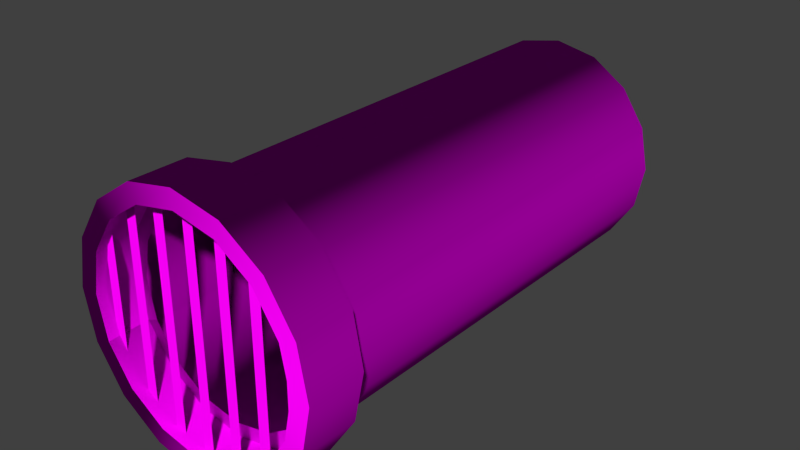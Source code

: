 # Source: decoration_pipes_waterpipe_1.blend  (saved by Blender 2.70.0; exported with 4.5.12 LTS)
import bpy
from mathutils import Matrix  # noqa: F401  (used for matrix-valued properties, if any)

bpy.ops.wm.read_factory_settings(use_empty=True)
scene = bpy.context.scene
scene.name = 'Scene'

# ---- collections
col_collection_1 = bpy.data.collections.new('Collection 1'); scene.collection.children.link(col_collection_1)

# ---- images (referenced by path relative to the original .blend; pixels are not part of the script)
import os
ASSET_DIR = os.environ.get("B2B_ASSET_DIR", "")  # directory of the original .blend (textures are referenced by path, not embedded)
HERE = os.path.dirname(os.path.abspath(__file__))  # packed textures are extracted next to this script under _unpacked/

def load_image(name, relpath, width, height, colorspace="sRGB"):
    """Load a texture the original file referenced (path relative to the .blend, or extracted next to this script)."""
    p = next((c for c in (os.path.join(HERE, relpath), os.path.join(ASSET_DIR, relpath)) if relpath and os.path.exists(c)), "")
    if p:
        img = bpy.data.images.load(p, check_existing=True)
        img.name = name
    else:  # same state as the original file: an image datablock whose file is absent (Cycles renders it pink)
        img = bpy.data.images.new(name, width, height)
        img.source = "FILE"
        img.filepath = "//" + (relpath or name)
    img.colorspace_settings.name = colorspace
    return img
img_decoration_pipes_waterpipe_1_bars_diffuse_jpg = load_image('decoration_pipes_waterpipe_1_bars_diffuse.jpg', 'Texturen/decoration_pipes_waterpipe_1_bars_diffuse.jpg', 1024, 1024, 'sRGB')
img_decoration_pipes_waterpipe_1_bars_normal_jpg = load_image('decoration_pipes_waterpipe_1_bars_normal.jpg', 'Texturen/decoration_pipes_waterpipe_1_bars_normal.jpg', 1024, 1024, 'sRGB')
img_decoration_pipes_waterpipe_1_base_diffuse_jpg = load_image('decoration_pipes_waterpipe_1_base_diffuse.jpg', 'Texturen/decoration_pipes_waterpipe_1_base_diffuse.jpg', 1024, 1024, 'sRGB')
img_decoration_pipes_waterpipe_1_base_normal_jpg = load_image('decoration_pipes_waterpipe_1_base_normal.jpg', 'Texturen/decoration_pipes_waterpipe_1_base_normal.jpg', 1024, 1024, 'sRGB')

# ---- materials (node trees are filled in below, after node groups)
mat_decoration_pipes_waterpipe_1_bars = bpy.data.materials.new('decoration_pipes_waterpipe_1_bars')
mat_decoration_pipes_waterpipe_1_bars.alpha_threshold = 0.0
mat_decoration_pipes_waterpipe_1_bars.roughness = 0.5
mat_decoration_pipes_waterpipe_1_bars.line_color = (0.0, 0.0, 0.0, 1.0)
mat_decoration_pipes_waterpipe_1_base = bpy.data.materials.new('decoration_pipes_waterpipe_1_base')
mat_decoration_pipes_waterpipe_1_base.alpha_threshold = 0.0
mat_decoration_pipes_waterpipe_1_base.roughness = 0.5
mat_decoration_pipes_waterpipe_1_base.line_color = (0.0, 0.0, 0.0, 1.0)

# ---- material node trees
mat_decoration_pipes_waterpipe_1_bars.use_nodes = True; mat_decoration_pipes_waterpipe_1_bars.node_tree.nodes.clear()
_N = mat_decoration_pipes_waterpipe_1_bars.node_tree.nodes; _L = mat_decoration_pipes_waterpipe_1_bars.node_tree.links
n0 = _N.new('ShaderNodeOutputMaterial'); n0.name = 'Material Output'; n0.location = (300, 300)
n1 = _N.new('ShaderNodeBsdfDiffuse'); n1.name = 'Diffuse BSDF'; n1.location = (10, 300)
n2 = _N.new('ShaderNodeTexImage'); n2.name = 'Image Texture'; n2.location = (-372, 315)
n2.width = 140
n2.image = img_decoration_pipes_waterpipe_1_bars_diffuse_jpg
n3 = _N.new('ShaderNodeNormalMap'); n3.name = 'Normal Map'; n3.location = (-164, 89)
n4 = _N.new('ShaderNodeTexCoord'); n4.name = 'Texture Coordinate'; n4.location = (-603, 329)
n5 = _N.new('ShaderNodeTexImage'); n5.name = 'Image Texture.001'; n5.location = (-384, 74)
n5.width = 140
n5.image = img_decoration_pipes_waterpipe_1_bars_normal_jpg
_L.new(n1.outputs[0], n0.inputs[0])
_L.new(n4.outputs[2], n2.inputs[0])
_L.new(n4.outputs[2], n5.inputs[0])
_L.new(n5.outputs[0], n3.inputs[1])
_L.new(n2.outputs[0], n1.inputs[0])
_L.new(n3.outputs[0], n1.inputs[2])
n0.is_active_output = True
mat_decoration_pipes_waterpipe_1_base.use_nodes = True; mat_decoration_pipes_waterpipe_1_base.node_tree.nodes.clear()
_N = mat_decoration_pipes_waterpipe_1_base.node_tree.nodes; _L = mat_decoration_pipes_waterpipe_1_base.node_tree.links
n0 = _N.new('ShaderNodeOutputMaterial'); n0.name = 'Material Output'; n0.location = (300, 300)
n1 = _N.new('ShaderNodeTexImage'); n1.name = 'Image Texture'; n1.location = (-517, 353)
n1.width = 140
n1.image = img_decoration_pipes_waterpipe_1_base_diffuse_jpg
n2 = _N.new('ShaderNodeTexCoord'); n2.name = 'Texture Coordinate'; n2.location = (-767, 254)
n3 = _N.new('ShaderNodeTexImage'); n3.name = 'Image Texture.001'; n3.location = (-539, 118)
n3.width = 140
n3.image = img_decoration_pipes_waterpipe_1_base_normal_jpg
n4 = _N.new('ShaderNodeNormalMap'); n4.name = 'Normal Map'; n4.location = (-234, 80)
n5 = _N.new('ShaderNodeBsdfDiffuse'); n5.name = 'Diffuse BSDF'; n5.location = (10, 300)
_L.new(n5.outputs[0], n0.inputs[0])
_L.new(n2.outputs[2], n1.inputs[0])
_L.new(n2.outputs[2], n3.inputs[0])
_L.new(n1.outputs[0], n5.inputs[0])
_L.new(n3.outputs[0], n4.inputs[1])
_L.new(n4.outputs[0], n5.inputs[2])
n0.is_active_output = True

# ---- world
world_world = bpy.data.worlds.new('World'); scene.world = world_world
world_world.color = (0.05088, 0.05088, 0.05088)
world_world.use_sun_shadow = False
world_world.sun_shadow_jitter_overblur = 0.0
world_world.cycles.sampling_method = 'MANUAL'
world_world.cycles.sample_map_resolution = 256

# ---- meshes
me_plane_006 = bpy.data.meshes.new('Plane.006')
me_plane_006.from_pydata([(0.0, -0.6, -3.513e-07), (0.1, -0.6, -3.513e-07), (0.0, 0.6, 3.513e-07), (0.1, 0.6, 3.513e-07), (-1.8, -0.6, -3.513e-07), (-1.7, -0.6, -3.513e-07), (-1.8, 0.6, 3.513e-07), (-1.7, 0.6, 3.513e-07), (-1.5, -0.9, -8.782e-08), (-1.4, -0.9, -8.782e-08), (-1.5, 0.9, 8.782e-08), (-1.4, 0.9, 8.782e-08), (-1.2, -1.0, 0.0), (-1.1, -1.0, 0.0), (-1.2, 1.0, 0.0), (-1.1, 1.0, 0.0), (-0.3, -0.9, -8.782e-08), (-0.2, -0.9, -8.782e-08), (-0.3, 0.9, 8.782e-08), (-0.2, 0.9, 8.782e-08), (-0.6, -1.0, 0.0), (-0.5, -1.0, 0.0), (-0.6, 1.0, 0.0), (-0.5, 1.0, 0.0), (-0.9, -1.1, 8.782e-08), (-0.8, -1.1, 8.782e-08), (-0.9, 1.1, -8.782e-08), (-0.8, 1.1, -8.782e-08)], [], [(0, 1, 3, 2), (4, 5, 7, 6), (8, 9, 11, 10), (12, 13, 15, 14), (16, 17, 19, 18), (20, 21, 23, 22), (24, 25, 27, 26)])
_uv = me_plane_006.uv_layers.new(name='UVMap')
_uv.uv.foreach_set('vector', [0.02876, 0.7241, 0.02876, 0.6476, 0.9471, 0.6476, 0.9471, 0.7241, 0.01001, 0.8183, 0.01001, 0.7368, 0.9872, 0.7368, 0.9872, 0.8183, 0.003553, 0.4913, 0.003811, 0.4368, 0.9856, 0.4715, 0.9853, 0.5261, 0.000132, 0.137, 0.0001321, 0.09155, 0.909, 0.09155, 0.909, 0.137, 0.02045, 0.3829, 0.02045, 0.3297, 0.9778, 0.3297, 0.9778, 0.3829, 0.000132, 0.09128, 0.0001321, 0.04584, 0.909, 0.04584, 0.909, 0.09128, 0.0001321, 0.04557, 0.000132, 0.0001321, 0.9999, 0.000132, 0.9999, 0.04557])
me_plane_006.materials.append(mat_decoration_pipes_waterpipe_1_bars)
me_plane_006.use_remesh_preserve_volume = False
me_plane_006.use_remesh_preserve_attributes = False
me_plane_006.use_mirror_vertex_groups = False
me_plane_006.update()
me_cylinder = bpy.data.meshes.new('Cylinder')
me_cylinder.from_pydata([(0.0, 1.0, -3.0), (0.0, 1.0, 1.0), (0.3827, 0.9239, -3.0), (0.3827, 0.9239, 1.0), (0.7071, 0.7071, -3.0), (0.7071, 0.7071, 1.0), (0.9239, 0.3827, -3.0), (0.9239, 0.3827, 1.0), (1.0, -1.8e-06, -3.0), (1.0, -4.371e-08, 1.0), (0.9239, -0.3827, -3.0), (0.9239, -0.3827, 1.0), (0.7071, -0.7071, -3.0), (0.7071, -0.7071, 1.0), (0.3827, -0.9239, -3.0), (0.3827, -0.9239, 1.0), (1.51e-07, -1.0, -3.0), (1.51e-07, -1.0, 1.0), (-0.3827, -0.9239, -3.0), (-0.3827, -0.9239, 1.0), (-0.7071, -0.7071, -3.0), (-0.7071, -0.7071, 1.0), (-0.9239, -0.3827, -3.0), (-0.9239, -0.3827, 1.0), (-1.0, -1.744e-06, -3.0), (-1.0, 1.192e-08, 1.0), (-0.9239, 0.3827, -3.0), (-0.9239, 0.3827, 1.0), (-0.7071, 0.7071, -3.0), (-0.7071, 0.7071, 1.0), (-0.3827, 0.9239, -3.0), (-0.3827, 0.9239, 1.0), (-5.676e-09, 1.152, 1.0), (0.441, 1.065, 1.0), (0.8148, 0.8148, 1.0), (1.065, 0.441, 1.0), (1.152, -5.207e-08, 1.0), (1.065, -0.441, 1.0), (0.8148, -0.8148, 1.0), (0.441, -1.065, 1.0), (1.683e-07, -1.152, 1.0), (-0.441, -1.065, 1.0), (-0.8148, -0.8148, 1.0), (-1.065, -0.441, 1.0), (-1.152, 1.204e-08, 1.0), (-1.065, 0.441, 1.0), (-0.8148, 0.8148, 1.0), (-0.441, 1.065, 1.0), (-5.676e-09, 1.152, 1.508), (0.441, 1.065, 1.508), (0.8148, 0.8148, 1.508), (1.065, 0.441, 1.508), (1.152, 3.94e-07, 1.508), (1.065, -0.441, 1.508), (0.8148, -0.8148, 1.508), (0.441, -1.065, 1.508), (1.683e-07, -1.152, 1.508), (-0.441, -1.065, 1.508), (-0.8148, -0.8148, 1.508), (-1.065, -0.441, 1.508), (-1.152, 4.582e-07, 1.508), (-1.065, 0.441, 1.508), (-0.8148, 0.8148, 1.508), (-0.441, 1.065, 1.508), (0.0, 0.8776, -2.891), (0.0, 0.8922, 1.124), (0.3359, 0.8108, -2.891), (0.3414, 0.8243, 1.124), (0.6206, 0.6206, -2.891), (0.6309, 0.6309, 1.124), (0.8108, 0.3359, -2.891), (0.8243, 0.3414, 1.124), (0.8776, -1.8e-06, -2.891), (0.8922, -4.371e-08, 1.124), (0.8108, -0.3359, -2.891), (0.8243, -0.3414, 1.124), (0.6206, -0.6206, -2.891), (0.6309, -0.6309, 1.124), (0.3359, -0.8108, -2.891), (0.3414, -0.8243, 1.124), (1.51e-07, -0.8776, -2.891), (1.51e-07, -0.8922, 1.124), (-0.3359, -0.8108, -2.891), (-0.3414, -0.8243, 1.124), (-0.6206, -0.6206, -2.891), (-0.6309, -0.6309, 1.124), (-0.8108, -0.3359, -2.891), (-0.8243, -0.3414, 1.124), (-0.8776, -1.744e-06, -2.891), (-0.8922, 1.192e-08, 1.124), (-0.8108, 0.3359, -2.891), (-0.8243, 0.3414, 1.124), (-0.6206, 0.6206, -2.891), (-0.6309, 0.6309, 1.124), (-0.3359, 0.8108, -2.891), (-0.3414, 0.8243, 1.124), (-5.676e-09, 1.03, 1.109), (0.3942, 0.9516, 1.109), (0.7283, 0.7283, 1.109), (0.9516, 0.3942, 1.109), (1.03, -5.207e-08, 1.109), (0.9516, -0.3942, 1.109), (0.7283, -0.7283, 1.109), (0.3942, -0.9516, 1.109), (1.683e-07, -1.03, 1.109), (-0.3942, -0.9516, 1.109), (-0.7283, -0.7283, 1.109), (-0.9516, -0.3942, 1.109), (-1.03, 1.204e-08, 1.109), (-0.9516, 0.3942, 1.109), (-0.7283, 0.7283, 1.109), (-0.3942, 0.9516, 1.109), (-5.676e-09, 0.9884, 1.508), (0.3782, 0.9131, 1.508), (0.6989, 0.6989, 1.508), (0.9131, 0.3782, 1.508), (0.9884, 3.94e-07, 1.508), (0.9131, -0.3782, 1.508), (0.6989, -0.6989, 1.508), (0.3782, -0.9131, 1.508), (1.683e-07, -0.9884, 1.508), (-0.3782, -0.9131, 1.508), (-0.6989, -0.6989, 1.508), (-0.9131, -0.3782, 1.508), (-0.9884, 4.582e-07, 1.508), (-0.9131, 0.3782, 1.508), (-0.6989, 0.6989, 1.508), (-0.3782, 0.9131, 1.508)], [], [(0, 1, 3, 2), (2, 3, 5, 4), (4, 5, 7, 6), (6, 7, 9, 8), (8, 9, 11, 10), (10, 11, 13, 12), (12, 13, 15, 14), (14, 15, 17, 16), (16, 17, 19, 18), (18, 19, 21, 20), (20, 21, 23, 22), (22, 23, 25, 24), (24, 25, 27, 26), (26, 27, 29, 28), (11, 9, 36, 37), (30, 31, 1, 0), (28, 29, 31, 30), (1, 31, 47, 32), (3, 1, 32, 33), (17, 15, 39, 40), (23, 21, 42, 43), (7, 5, 34, 35), (29, 27, 45, 46), (13, 11, 37, 38), (19, 17, 40, 41), (25, 23, 43, 44), (9, 7, 35, 36), (31, 29, 46, 47), (15, 13, 38, 39), (21, 19, 41, 42), (5, 3, 33, 34), (27, 25, 44, 45), (43, 42, 58, 59), (41, 40, 56, 57), (39, 38, 54, 55), (37, 36, 52, 53), (32, 47, 63, 48), (35, 34, 50, 51), (46, 45, 61, 62), (33, 32, 48, 49), (44, 43, 59, 60), (42, 41, 57, 58), (40, 39, 55, 56), (38, 37, 53, 54), (36, 35, 51, 52), (47, 46, 62, 63), (34, 33, 49, 50), (45, 44, 60, 61), (66, 67, 65, 64), (68, 69, 67, 66), (70, 71, 69, 68), (72, 73, 71, 70), (74, 75, 73, 72), (76, 77, 75, 74), (78, 79, 77, 76), (80, 81, 79, 78), (82, 83, 81, 80), (84, 85, 83, 82), (86, 87, 85, 84), (88, 89, 87, 86), (90, 91, 89, 88), (92, 93, 91, 90), (101, 100, 73, 75), (64, 65, 95, 94), (94, 95, 93, 92), (94, 92, 90, 88, 86, 84, 82, 80, 78, 76, 74, 72, 70, 68, 66, 64), (96, 111, 95, 65), (97, 96, 65, 67), (104, 103, 79, 81), (107, 106, 85, 87), (99, 98, 69, 71), (110, 109, 91, 93), (102, 101, 75, 77), (105, 104, 81, 83), (108, 107, 87, 89), (100, 99, 71, 73), (111, 110, 93, 95), (103, 102, 77, 79), (106, 105, 83, 85), (98, 97, 67, 69), (109, 108, 89, 91), (123, 122, 106, 107), (121, 120, 104, 105), (119, 118, 102, 103), (117, 116, 100, 101), (112, 127, 111, 96), (115, 114, 98, 99), (126, 125, 109, 110), (113, 112, 96, 97), (124, 123, 107, 108), (122, 121, 105, 106), (120, 119, 103, 104), (118, 117, 101, 102), (116, 115, 99, 100), (127, 126, 110, 111), (114, 113, 97, 98), (125, 124, 108, 109), (49, 48, 112, 113), (50, 49, 113, 114), (51, 50, 114, 115), (52, 51, 115, 116), (53, 52, 116, 117), (54, 53, 117, 118), (55, 54, 118, 119), (56, 55, 119, 120), (57, 56, 120, 121), (58, 57, 121, 122), (59, 58, 122, 123), (60, 59, 123, 124), (61, 60, 124, 125), (62, 61, 125, 126), (63, 62, 126, 127), (48, 63, 127, 112)])
me_cylinder.polygons.foreach_set('use_smooth', [True] * 113)
_uv = me_cylinder.uv_layers.new(name='UVMap')
_uv.uv.foreach_set('vector', [0.6723, 0.06921, 0.6705, 0.7058, 0.6108, 0.7027, 0.6128, 0.06944, 0.6128, 0.06944, 0.6108, 0.7027, 0.5511, 0.7001, 0.5535, 0.06956, 0.5535, 0.06956, 0.5511, 0.7001, 0.4916, 0.698, 0.4944, 0.06961, 0.4944, 0.06961, 0.4916, 0.698, 0.4322, 0.6966, 0.4354, 0.0696, 0.4354, 0.0696, 0.4322, 0.6966, 0.3732, 0.6958, 0.3767, 0.06951, 0.3767, 0.06951, 0.3732, 0.6958, 0.3141, 0.6955, 0.3181, 0.06932, 0.3181, 0.06932, 0.3141, 0.6955, 0.2547, 0.6959, 0.2595, 0.069, 0.2595, 0.069, 0.2547, 0.6959, 0.1949, 0.6971, 0.2011, 0.06854, 0.2011, 0.06854, 0.1949, 0.6971, 0.1342, 0.6989, 0.1428, 0.06788, 0.1428, 0.06788, 0.1342, 0.6989, 0.0728, 0.7004, 0.0845, 0.06698, 0.0845, 0.06698, 0.0728, 0.7004, 0.01147, 0.6975, 0.02625, 0.06578, 0.977, 0.06578, 0.988, 0.7235, 0.9206, 0.7232, 0.9128, 0.06686, 0.9128, 0.06686, 0.9206, 0.7232, 0.8557, 0.7187, 0.8523, 0.06776, 0.8523, 0.06776, 0.8557, 0.7187, 0.7927, 0.7137, 0.792, 0.0684, 0.3732, 0.6958, 0.4322, 0.6966, 0.4313, 0.718, 0.3725, 0.7171, 0.732, 0.06887, 0.731, 0.7093, 0.6705, 0.7058, 0.6723, 0.06921, 0.792, 0.0684, 0.7927, 0.7137, 0.731, 0.7093, 0.732, 0.06887, 0.6705, 0.7058, 0.731, 0.7093, 0.7289, 0.7313, 0.6687, 0.7275, 0.6108, 0.7027, 0.6705, 0.7058, 0.6687, 0.7275, 0.6092, 0.7243, 0.1949, 0.6971, 0.2547, 0.6959, 0.2546, 0.7174, 0.1951, 0.7189, 0.01147, 0.6975, 0.0728, 0.7004, 0.07215, 0.7227, 0.004878, 0.7192, 0.4916, 0.698, 0.5511, 0.7001, 0.5497, 0.7216, 0.4904, 0.7195, 0.7927, 0.7137, 0.8557, 0.7187, 0.8532, 0.7419, 0.7904, 0.7362, 0.3141, 0.6955, 0.3732, 0.6958, 0.3725, 0.7171, 0.3137, 0.7168, 0.1342, 0.6989, 0.1949, 0.6971, 0.1951, 0.7189, 0.1346, 0.7212, 0.9206, 0.7232, 0.988, 0.7235, 0.9932, 0.751, 0.9187, 0.7483, 0.4322, 0.6966, 0.4916, 0.698, 0.4904, 0.7195, 0.4313, 0.718, 0.731, 0.7093, 0.7927, 0.7137, 0.7904, 0.7362, 0.7289, 0.7313, 0.2547, 0.6959, 0.3141, 0.6955, 0.3137, 0.7168, 0.2546, 0.7174, 0.0728, 0.7004, 0.1342, 0.6989, 0.1346, 0.7212, 0.07215, 0.7227, 0.5511, 0.7001, 0.6108, 0.7027, 0.6092, 0.7243, 0.5497, 0.7216, 0.8557, 0.7187, 0.9206, 0.7232, 0.9187, 0.7483, 0.8532, 0.7419, 0.004878, 0.7192, 0.07215, 0.7227, 0.07826, 0.7942, 0.00667, 0.8064, 0.1346, 0.7212, 0.1951, 0.7189, 0.2003, 0.7854, 0.1411, 0.7888, 0.2546, 0.7174, 0.3137, 0.7168, 0.3163, 0.7818, 0.2582, 0.7829, 0.3725, 0.7171, 0.4313, 0.718, 0.4319, 0.7834, 0.374, 0.7829, 0.6687, 0.7275, 0.7289, 0.7313, 0.7256, 0.7984, 0.6664, 0.795, 0.4904, 0.7195, 0.5497, 0.7216, 0.5493, 0.7874, 0.4905, 0.7853, 0.7904, 0.7362, 0.8532, 0.7419, 0.8478, 0.8123, 0.7863, 0.8044, 0.6092, 0.7243, 0.6687, 0.7275, 0.6664, 0.795, 0.6083, 0.7906, 0.9187, 0.7483, 0.9932, 0.751, 0.9794, 0.8403, 0.9108, 0.8237, 0.07215, 0.7227, 0.1346, 0.7212, 0.1411, 0.7888, 0.07826, 0.7942, 0.1951, 0.7189, 0.2546, 0.7174, 0.2582, 0.7829, 0.2003, 0.7854, 0.3137, 0.7168, 0.3725, 0.7171, 0.374, 0.7829, 0.3163, 0.7818, 0.4313, 0.718, 0.4904, 0.7195, 0.4905, 0.7853, 0.4319, 0.7834, 0.7289, 0.7313, 0.7904, 0.7362, 0.7863, 0.8044, 0.7256, 0.7984, 0.5497, 0.7216, 0.6092, 0.7243, 0.6083, 0.7906, 0.5493, 0.7874, 0.8532, 0.7419, 0.9187, 0.7483, 0.9108, 0.8237, 0.8478, 0.8123, 0.3697, -0.7131, 0.3678, -0.04093, 0.3095, -0.04113, 0.3124, -0.7133, 0.427, -0.713, 0.4261, -0.0408, 0.3678, -0.04093, 0.3697, -0.7131, 0.4844, -0.7129, 0.4844, -0.04076, 0.4261, -0.0408, 0.427, -0.713, 0.5417, -0.713, 0.5427, -0.0408, 0.4844, -0.04076, 0.4844, -0.7129, 0.5991, -0.7131, 0.601, -0.04093, 0.5427, -0.0408, 0.5417, -0.713, 0.6564, -0.7133, 0.6593, -0.04113, 0.601, -0.04093, 0.5991, -0.7131, 0.7137, -0.7136, 0.7175, -0.04142, 0.6593, -0.04113, 0.6564, -0.7133, 0.7711, -0.7139, 0.7758, -0.04179, 0.7175, -0.04142, 0.7137, -0.7136, 0.8284, -0.7144, 0.8341, -0.04225, 0.7758, -0.04179, 0.7711, -0.7139, 0.8857, -0.7149, 0.8924, -0.04279, 0.8341, -0.04225, 0.8284, -0.7144, 0.9431, -0.7155, 0.9507, -0.04341, 0.8924, -0.04279, 0.8857, -0.7149, 0.08305, -0.7149, 0.07637, -0.04279, 0.01808, -0.04341, 0.02572, -0.7155, 0.1404, -0.7144, 0.1347, -0.04225, 0.07637, -0.04279, 0.08305, -0.7149, 0.1977, -0.7139, 0.1929, -0.0418, 0.1347, -0.04225, 0.1404, -0.7144, 0.3738, 0.863, 0.4294, 0.8638, 0.4287, 0.8839, 0.3739, 0.8843, 0.3124, -0.7133, 0.3095, -0.04113, 0.2512, -0.04142, 0.255, -0.7136, 0.255, -0.7136, 0.2512, -0.04142, 0.1929, -0.0418, 0.1977, -0.7139, 0.4189, 0.5329, 0.3737, 0.4878, 0.3493, 0.4288, 0.3493, 0.3649, 0.3737, 0.3059, 0.4189, 0.2608, 0.4779, 0.2363, 0.5417, 0.2363, 0.6007, 0.2608, 0.6459, 0.3059, 0.6703, 0.3649, 0.6703, 0.4288, 0.6459, 0.4878, 0.6007, 0.5329, 0.5417, 0.5574, 0.4779, 0.5574, 0.6604, 0.875, 0.7166, 0.8814, 0.7139, 0.9029, 0.6589, 0.8952, 0.6042, 0.8726, 0.6604, 0.875, 0.6589, 0.8952, 0.6036, 0.8942, 0.2049, 0.8643, 0.2591, 0.863, 0.2591, 0.8838, 0.2063, 0.8835, 0.03214, 0.9012, 0.09432, 0.8822, 0.1, 0.9039, 0.0435, 0.9218, 0.4858, 0.8671, 0.5451, 0.8708, 0.544, 0.8944, 0.4843, 0.8889, 0.7754, 0.8891, 0.8342, 0.8966, 0.831, 0.9179, 0.7724, 0.9122, 0.3163, 0.8635, 0.3738, 0.863, 0.3739, 0.8843, 0.3162, 0.8862, 0.151, 0.8707, 0.2049, 0.8643, 0.2063, 0.8835, 0.1545, 0.8911, 0.8905, 0.9076, 0.9478, 0.9292, 0.9354, 0.9484, 0.8847, 0.9273, 0.4294, 0.8638, 0.4858, 0.8671, 0.4843, 0.8889, 0.4287, 0.8839, 0.7166, 0.8814, 0.7754, 0.8891, 0.7724, 0.9122, 0.7139, 0.9029, 0.2591, 0.863, 0.3163, 0.8635, 0.3162, 0.8862, 0.2591, 0.8838, 0.09432, 0.8822, 0.151, 0.8707, 0.1545, 0.8911, 0.1, 0.9039, 0.5451, 0.8708, 0.6042, 0.8726, 0.6036, 0.8942, 0.544, 0.8944, 0.8342, 0.8966, 0.8905, 0.9076, 0.8847, 0.9273, 0.831, 0.9179, 0.01758, 0.8339, 0.08155, 0.8198, 0.09432, 0.8822, 0.03214, 0.9012, 0.1428, 0.8124, 0.2011, 0.8083, 0.2049, 0.8643, 0.151, 0.8707, 0.2584, 0.8054, 0.316, 0.8041, 0.3163, 0.8635, 0.2591, 0.863, 0.3736, 0.804, 0.4312, 0.8077, 0.4294, 0.8638, 0.3738, 0.863, 0.6647, 0.8166, 0.7232, 0.823, 0.7166, 0.8814, 0.6604, 0.875, 0.4892, 0.8083, 0.5477, 0.8102, 0.5451, 0.8708, 0.4858, 0.8671, 0.7832, 0.8279, 0.8438, 0.8362, 0.8342, 0.8966, 0.7754, 0.8891, 0.6065, 0.8134, 0.6647, 0.8166, 0.6604, 0.875, 0.6042, 0.8726, 0.9053, 0.8474, 0.9667, 0.8657, 0.9478, 0.9292, 0.8905, 0.9076, 0.08155, 0.8198, 0.1428, 0.8124, 0.151, 0.8707, 0.09432, 0.8822, 0.2011, 0.8083, 0.2584, 0.8054, 0.2591, 0.863, 0.2049, 0.8643, 0.316, 0.8041, 0.3736, 0.804, 0.3738, 0.863, 0.3163, 0.8635, 0.4312, 0.8077, 0.4892, 0.8083, 0.4858, 0.8671, 0.4294, 0.8638, 0.7232, 0.823, 0.7832, 0.8279, 0.7754, 0.8891, 0.7166, 0.8814, 0.5477, 0.8102, 0.6065, 0.8134, 0.6042, 0.8726, 0.5451, 0.8708, 0.8438, 0.8362, 0.9053, 0.8474, 0.8905, 0.9076, 0.8342, 0.8966, 0.6083, 0.7906, 0.6664, 0.795, 0.6647, 0.8166, 0.6065, 0.8134, 0.5493, 0.7874, 0.6083, 0.7906, 0.6065, 0.8134, 0.5477, 0.8102, 0.4905, 0.7853, 0.5493, 0.7874, 0.5477, 0.8102, 0.4892, 0.8083, 0.4319, 0.7834, 0.4905, 0.7853, 0.4892, 0.8083, 0.4312, 0.8077, 0.374, 0.7829, 0.4319, 0.7834, 0.4312, 0.8077, 0.3736, 0.804, 0.3163, 0.7818, 0.374, 0.7829, 0.3736, 0.804, 0.316, 0.8041, 0.2582, 0.7829, 0.3163, 0.7818, 0.316, 0.8041, 0.2584, 0.8054, 0.2003, 0.7854, 0.2582, 0.7829, 0.2584, 0.8054, 0.2011, 0.8083, 0.1411, 0.7888, 0.2003, 0.7854, 0.2011, 0.8083, 0.1428, 0.8124, 0.07826, 0.7942, 0.1411, 0.7888, 0.1428, 0.8124, 0.08155, 0.8198, 0.00667, 0.8064, 0.07826, 0.7942, 0.08155, 0.8198, 0.01758, 0.8339, 0.9108, 0.8237, 0.9794, 0.8403, 0.9667, 0.8657, 0.9053, 0.8474, 0.8478, 0.8123, 0.9108, 0.8237, 0.9053, 0.8474, 0.8438, 0.8362, 0.7863, 0.8044, 0.8478, 0.8123, 0.8438, 0.8362, 0.7832, 0.8279, 0.7256, 0.7984, 0.7863, 0.8044, 0.7832, 0.8279, 0.7232, 0.823, 0.6664, 0.795, 0.7256, 0.7984, 0.7232, 0.823, 0.6647, 0.8166])
me_cylinder.materials.append(mat_decoration_pipes_waterpipe_1_base)
me_cylinder.use_remesh_preserve_volume = False
me_cylinder.use_remesh_preserve_attributes = False
me_cylinder.use_mirror_vertex_groups = False
me_cylinder.update()

# ---- objects
ob_plane_006 = bpy.data.objects.new('Plane.006', me_plane_006)
ob_cylinder = bpy.data.objects.new('Cylinder', me_cylinder)

# ---- transforms, parenting, visibility, modifiers, constraints
ob_plane_006.location = (0.85, -1.4, 0.0)
ob_plane_006.rotation_euler = (1.571, 0.0, 0.0)
ob_plane_006.lineart.crease_threshold = 0.0
ob_cylinder.location = (0.0, 0.0, 0.0)
ob_cylinder.rotation_euler = (1.571, 0.0, 0.0)
ob_cylinder.lineart.crease_threshold = 0.0
_m = ob_cylinder.modifiers.new('EdgeSplit', 'EDGE_SPLIT')

# ---- collection membership
col_collection_1.objects.link(ob_plane_006)
col_collection_1.objects.link(ob_cylinder)

# ---- scene / render settings (as saved in the file)
scene.frame_start = 1; scene.frame_end = 50; scene.frame_set(1)
scene.render.engine = 'CYCLES'
scene.render.resolution_percentage = 50
scene.render.dither_intensity = 0.0
scene.cycles.use_denoising = False
scene.cycles.samples = 10
scene.cycles.sampling_pattern = 'TABULATED_SOBOL'
scene.cycles.light_sampling_threshold = 0.0
scene.cycles.use_adaptive_sampling = False
scene.cycles.use_light_tree = False
scene.cycles.blur_glossy = 0.0
scene.cycles.volume_bounces = 1
scene.cycles.pixel_filter_type = 'GAUSSIAN'
scene.cycles.sample_clamp_indirect = 0.0
scene.view_settings.view_transform = 'Standard'
bpy.context.view_layer.update()

# ---- added for rendering (the .blend has no active camera and no usable light): camera, sun
cam_auto = bpy.data.cameras.new('AutoCamera')
cam_auto.lens = 50.0
cam_auto.sensor_width = 36.0
cam_auto.clip_end = 1000.0
ob_auto_camera = bpy.data.objects.new('AutoCamera', cam_auto)
scene.collection.objects.link(ob_auto_camera)
ob_auto_camera.location = (5.14691, -5.43029, 4.11753)
ob_auto_camera.rotation_euler = (1.09748, -7.21219e-08, 0.694738)
scene.camera = ob_auto_camera
light_auto_sun = bpy.data.lights.new('AutoSun', 'SUN')
light_auto_sun.energy = 3.0
light_auto_sun.angle = 0.0523599
ob_auto_sun = bpy.data.objects.new('AutoSun', light_auto_sun)
scene.collection.objects.link(ob_auto_sun)
ob_auto_sun.rotation_euler = (0.872665, 0.174533, 0.523599)
bpy.context.view_layer.update()
